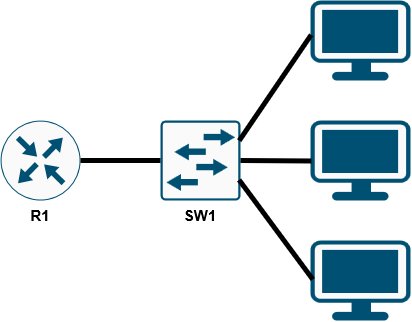

The diagram above was exported from draw.io. Its source (the exported page's mxGraphModel, read from the mxfile embedded in the PNG):
<mxGraphModel dx="1817" dy="1014" grid="1" gridSize="10" guides="1" tooltips="1" connect="1" arrows="1" fold="1" page="1" pageScale="1" pageWidth="850" pageHeight="1100" math="0" shadow="0">
  <root>
    <mxCell id="0" />
    <mxCell id="1" parent="0" />
    <mxCell id="X3CLX5J2U-HEHtuoK6v0-14" parent="1" style="points=[[0.03,0.03,0],[0.5,0,0],[0.97,0.03,0],[1,0.4,0],[0.97,0.745,0],[0.5,1,0],[0.03,0.745,0],[0,0.4,0]];verticalLabelPosition=bottom;sketch=0;html=1;verticalAlign=top;aspect=fixed;align=center;pointerEvents=1;shape=mxgraph.cisco19.workstation2;fillColor=#fafafa;strokeColor=#005073;labelPerimeter=1;" value="" vertex="1">
      <mxGeometry height="80" width="100" x="390" y="640" as="geometry" />
    </mxCell>
    <mxCell id="X3CLX5J2U-HEHtuoK6v0-17" parent="1" style="sketch=0;points=[[0.015,0.015,0],[0.985,0.015,0],[0.985,0.985,0],[0.015,0.985,0],[0.25,0,0],[0.5,0,0],[0.75,0,0],[1,0.25,0],[1,0.5,0],[1,0.75,0],[0.75,1,0],[0.5,1,0],[0.25,1,0],[0,0.75,0],[0,0.5,0],[0,0.25,0]];verticalLabelPosition=bottom;html=1;verticalAlign=top;aspect=fixed;align=center;pointerEvents=1;shape=mxgraph.cisco19.rect;prIcon=l2_switch;fillColor=#FAFAFA;strokeColor=#005073;labelPerimeter=1;" value="" vertex="1">
      <mxGeometry height="80" width="80" x="240" y="640" as="geometry" />
    </mxCell>
    <mxCell id="X3CLX5J2U-HEHtuoK6v0-28" parent="1" style="sketch=0;points=[[0.5,0,0],[1,0.5,0],[0.5,1,0],[0,0.5,0],[0.145,0.145,0],[0.8555,0.145,0],[0.855,0.8555,0],[0.145,0.855,0]];verticalLabelPosition=bottom;html=1;verticalAlign=top;aspect=fixed;align=center;pointerEvents=1;shape=mxgraph.cisco19.rect;prIcon=router;fillColor=#FAFAFA;strokeColor=#005073;labelPerimeter=1;" value="" vertex="1">
      <mxGeometry height="80" width="80" x="80" y="640" as="geometry" />
    </mxCell>
    <mxCell id="gBGIezdqGZLUJtXSqTa3-6" parent="1" style="text;html=1;whiteSpace=wrap;strokeColor=none;fillColor=none;align=center;verticalAlign=middle;rounded=0;" value="&lt;font style=&quot;font-size: 15px;&quot;&gt;&lt;b&gt;R1&lt;/b&gt;&lt;/font&gt;" vertex="1">
      <mxGeometry height="30" width="60" x="90" y="720" as="geometry" />
    </mxCell>
    <mxCell id="gBGIezdqGZLUJtXSqTa3-7" parent="1" style="text;html=1;whiteSpace=wrap;strokeColor=none;fillColor=none;align=center;verticalAlign=middle;rounded=0;" value="&lt;font style=&quot;font-size: 15px;&quot;&gt;&lt;b&gt;SW1&lt;/b&gt;&lt;/font&gt;" vertex="1">
      <mxGeometry height="30" width="60" x="250" y="720" as="geometry" />
    </mxCell>
    <mxCell id="ASxpV5YamkTh8ayilLW_-1" parent="1" style="points=[[0.03,0.03,0],[0.5,0,0],[0.97,0.03,0],[1,0.4,0],[0.97,0.745,0],[0.5,1,0],[0.03,0.745,0],[0,0.4,0]];verticalLabelPosition=bottom;sketch=0;html=1;verticalAlign=top;aspect=fixed;align=center;pointerEvents=1;shape=mxgraph.cisco19.workstation2;fillColor=#fafafa;strokeColor=#005073;labelPerimeter=1;" value="" vertex="1">
      <mxGeometry height="80" width="100" x="390" y="520" as="geometry" />
    </mxCell>
    <mxCell id="ASxpV5YamkTh8ayilLW_-2" parent="1" style="points=[[0.03,0.03,0],[0.5,0,0],[0.97,0.03,0],[1,0.4,0],[0.97,0.745,0],[0.5,1,0],[0.03,0.745,0],[0,0.4,0]];verticalLabelPosition=bottom;sketch=0;html=1;verticalAlign=top;aspect=fixed;align=center;pointerEvents=1;shape=mxgraph.cisco19.workstation2;fillColor=#fafafa;strokeColor=#005073;labelPerimeter=1;" value="" vertex="1">
      <mxGeometry height="80" width="100" x="390" y="760" as="geometry" />
    </mxCell>
    <mxCell id="ASxpV5YamkTh8ayilLW_-3" edge="1" parent="1" source="X3CLX5J2U-HEHtuoK6v0-28" style="endArrow=none;html=1;rounded=0;defaultLabelBackgroundColor=page;labelPadding=0 4;strokeWidth=5;exitX=1;exitY=0.5;exitDx=0;exitDy=0;exitPerimeter=0;entryX=0;entryY=0.5;entryDx=0;entryDy=0;entryPerimeter=0;" target="X3CLX5J2U-HEHtuoK6v0-17" value="">
      <mxGeometry height="50" relative="1" width="50" as="geometry">
        <mxPoint x="250" y="750" as="sourcePoint" />
        <mxPoint x="300" y="700" as="targetPoint" />
      </mxGeometry>
    </mxCell>
    <mxCell id="ASxpV5YamkTh8ayilLW_-4" edge="1" parent="1" source="X3CLX5J2U-HEHtuoK6v0-17" style="endArrow=none;html=1;rounded=0;defaultLabelBackgroundColor=page;labelPadding=0 4;strokeWidth=5;exitX=1;exitY=0.5;exitDx=0;exitDy=0;exitPerimeter=0;entryX=0.009;entryY=0.506;entryDx=0;entryDy=0;entryPerimeter=0;" target="X3CLX5J2U-HEHtuoK6v0-14" value=" ">
      <mxGeometry height="50" relative="1" width="50" as="geometry">
        <mxPoint x="320" y="680" as="sourcePoint" />
        <mxPoint x="400" y="680" as="targetPoint" />
      </mxGeometry>
    </mxCell>
    <mxCell id="ASxpV5YamkTh8ayilLW_-6" edge="1" parent="1" source="X3CLX5J2U-HEHtuoK6v0-17" style="endArrow=none;html=1;rounded=0;defaultLabelBackgroundColor=page;labelPadding=0 4;strokeWidth=5;exitX=0.984;exitY=0.252;exitDx=0;exitDy=0;exitPerimeter=0;entryX=0.007;entryY=0.429;entryDx=0;entryDy=0;entryPerimeter=0;" target="ASxpV5YamkTh8ayilLW_-1" value=" ">
      <mxGeometry height="50" relative="1" width="50" as="geometry">
        <mxPoint x="380" y="690" as="sourcePoint" />
        <mxPoint x="390" y="610" as="targetPoint" />
      </mxGeometry>
    </mxCell>
    <mxCell id="ASxpV5YamkTh8ayilLW_-7" edge="1" parent="1" source="X3CLX5J2U-HEHtuoK6v0-17" style="endArrow=none;html=1;rounded=0;defaultLabelBackgroundColor=page;labelPadding=0 4;strokeWidth=5;exitX=0.983;exitY=0.743;exitDx=0;exitDy=0;exitPerimeter=0;entryX=0.023;entryY=0.487;entryDx=0;entryDy=0;entryPerimeter=0;" target="ASxpV5YamkTh8ayilLW_-2" value=" ">
      <mxGeometry height="50" relative="1" width="50" as="geometry">
        <mxPoint x="370" y="700" as="sourcePoint" />
        <mxPoint x="443" y="620" as="targetPoint" />
      </mxGeometry>
    </mxCell>
  </root>
</mxGraphModel>